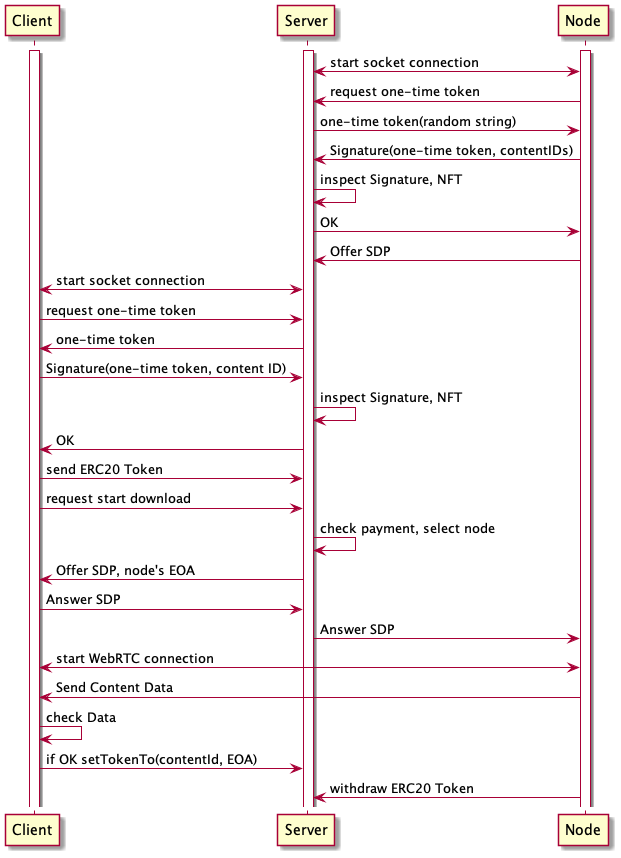

The diagram above was rendered by PlantUML. Its source (embedded in the PNG):
@startuml sample

participant Client
participant Server
participant Node

activate Server
activate Client
activate Node
Node<->Server: start socket connection
Node->Server: request one-time token
Server->Node: one-time token(random string)
Node->Server: Signature(one-time token, contentIDs)
Server->Server: inspect Signature, NFT
Server->Node: OK
Node->Server: Offer SDP
Client<->Server: start socket connection
Client->Server: request one-time token
Server->Client: one-time token
Client->Server: Signature(one-time token, content ID)
Server->Server: inspect Signature, NFT
Server->Client: OK
Client->Server: send ERC20 Token
Client->Server: request start download
Server->Server: check payment, select node
Server->Client: Offer SDP, node's EOA
Client->Server: Answer SDP
Server->Node: Answer SDP
Client<->Node: start WebRTC connection
Node->Client: Send Content Data
Client->Client: check Data
Client->Server: if OK setTokenTo(contentId, EOA)
Node->Server: withdraw ERC20 Token
@enduml